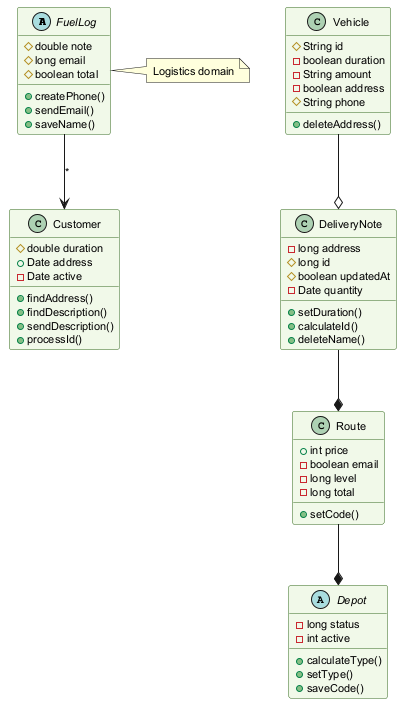

The diagram above was rendered by PlantUML. Its source (embedded in the PNG):
@startuml
skinparam backgroundColor #FFFFFF
skinparam classBackgroundColor #F1F8E9
skinparam classBorderColor #33691E
skinparam defaultFontSize 11
abstract class FuelLog {
  #double note
  #long email
  #boolean total
  +createPhone()
  +sendEmail()
  +saveName()
}
class Route {
  +int price
  -boolean email
  -long level
  -long total
  +setCode()
}
class Customer {
  #double duration
  +Date address
  -Date active
  +findAddress()
  +findDescription()
  +sendDescription()
  +processId()
}
class Vehicle {
  #String id
  -boolean duration
  -String amount
  -boolean address
  #String phone
  +deleteAddress()
}
class DeliveryNote {
  -long address
  #long id
  #boolean updatedAt
  -Date quantity
  +setDuration()
  +calculateId()
  +deleteName()
}
abstract class Depot {
  -long status
  -int active
  +calculateType()
  +setType()
  +saveCode()
}
Route --* Depot
Vehicle --o DeliveryNote
FuelLog --> Customer : "*"
DeliveryNote --* Route
note right of FuelLog : Logistics domain
@enduml